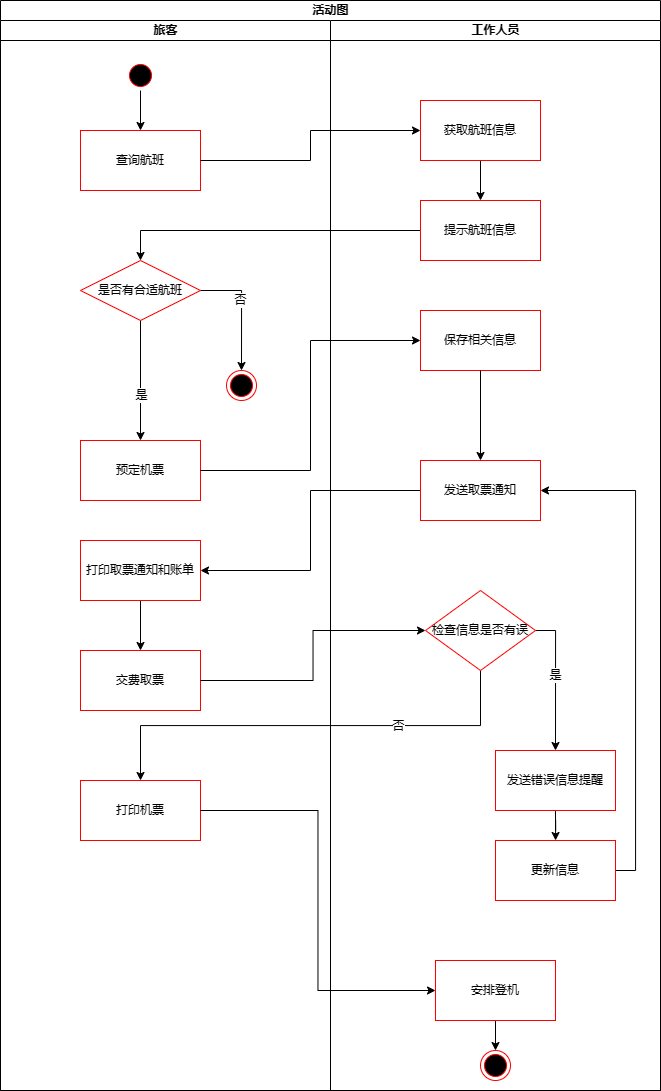

The diagram above was exported from draw.io. Its source (the exported page's mxGraphModel, read from the mxfile embedded in the PNG):
<mxGraphModel dx="1324" dy="732" grid="1" gridSize="10" guides="1" tooltips="1" connect="1" arrows="1" fold="1" page="1" pageScale="1" pageWidth="827" pageHeight="1169" math="0" shadow="0">
  <root>
    <mxCell id="0" />
    <mxCell id="1" parent="0" />
    <mxCell id="R-gfNX3bE267YXfzRcQb-5" value="活动图" style="swimlane;childLayout=stackLayout;resizeParent=1;resizeParentMax=0;startSize=20;html=1;" vertex="1" parent="1">
      <mxGeometry x="114" y="70" width="660" height="1090" as="geometry">
        <mxRectangle x="467.00000000000045" y="50" width="70" height="30" as="alternateBounds" />
      </mxGeometry>
    </mxCell>
    <mxCell id="R-gfNX3bE267YXfzRcQb-6" value="旅客" style="swimlane;startSize=20;html=1;" vertex="1" parent="R-gfNX3bE267YXfzRcQb-5">
      <mxGeometry y="20" width="330" height="1070" as="geometry">
        <mxRectangle y="20" width="40" height="460" as="alternateBounds" />
      </mxGeometry>
    </mxCell>
    <mxCell id="R-gfNX3bE267YXfzRcQb-12" value="" style="edgeStyle=orthogonalEdgeStyle;rounded=0;orthogonalLoop=1;jettySize=auto;html=1;" edge="1" parent="R-gfNX3bE267YXfzRcQb-6" source="R-gfNX3bE267YXfzRcQb-9" target="R-gfNX3bE267YXfzRcQb-11">
      <mxGeometry relative="1" as="geometry" />
    </mxCell>
    <mxCell id="R-gfNX3bE267YXfzRcQb-9" value="" style="ellipse;html=1;shape=startState;fillColor=#000000;strokeColor=#ff0000;" vertex="1" parent="R-gfNX3bE267YXfzRcQb-6">
      <mxGeometry x="125" y="40" width="30" height="30" as="geometry" />
    </mxCell>
    <mxCell id="R-gfNX3bE267YXfzRcQb-11" value="查询航班" style="whiteSpace=wrap;html=1;fillColor=none;strokeColor=#ff0000;" vertex="1" parent="R-gfNX3bE267YXfzRcQb-6">
      <mxGeometry x="80" y="110" width="120" height="60" as="geometry" />
    </mxCell>
    <mxCell id="R-gfNX3bE267YXfzRcQb-17" value="" style="edgeStyle=orthogonalEdgeStyle;rounded=0;orthogonalLoop=1;jettySize=auto;html=1;" edge="1" parent="R-gfNX3bE267YXfzRcQb-6" source="R-gfNX3bE267YXfzRcQb-14" target="R-gfNX3bE267YXfzRcQb-16">
      <mxGeometry relative="1" as="geometry" />
    </mxCell>
    <mxCell id="R-gfNX3bE267YXfzRcQb-23" value="是" style="edgeLabel;html=1;align=center;verticalAlign=middle;resizable=0;points=[];" vertex="1" connectable="0" parent="R-gfNX3bE267YXfzRcQb-17">
      <mxGeometry x="0.243" relative="1" as="geometry">
        <mxPoint as="offset" />
      </mxGeometry>
    </mxCell>
    <mxCell id="R-gfNX3bE267YXfzRcQb-21" style="edgeStyle=orthogonalEdgeStyle;rounded=0;orthogonalLoop=1;jettySize=auto;html=1;exitX=1;exitY=0.5;exitDx=0;exitDy=0;entryX=0.5;entryY=0;entryDx=0;entryDy=0;" edge="1" parent="R-gfNX3bE267YXfzRcQb-6" source="R-gfNX3bE267YXfzRcQb-14" target="R-gfNX3bE267YXfzRcQb-20">
      <mxGeometry relative="1" as="geometry" />
    </mxCell>
    <mxCell id="R-gfNX3bE267YXfzRcQb-22" value="否" style="edgeLabel;html=1;align=center;verticalAlign=middle;resizable=0;points=[];" vertex="1" connectable="0" parent="R-gfNX3bE267YXfzRcQb-21">
      <mxGeometry x="-0.1582" y="-2" relative="1" as="geometry">
        <mxPoint as="offset" />
      </mxGeometry>
    </mxCell>
    <mxCell id="R-gfNX3bE267YXfzRcQb-14" value="是否有合适航班" style="rhombus;whiteSpace=wrap;html=1;fillColor=none;strokeColor=#ff0000;" vertex="1" parent="R-gfNX3bE267YXfzRcQb-6">
      <mxGeometry x="80" y="240" width="120" height="60" as="geometry" />
    </mxCell>
    <mxCell id="R-gfNX3bE267YXfzRcQb-16" value="预定机票" style="whiteSpace=wrap;html=1;fillColor=none;strokeColor=#ff0000;" vertex="1" parent="R-gfNX3bE267YXfzRcQb-6">
      <mxGeometry x="80" y="420" width="120" height="60" as="geometry" />
    </mxCell>
    <mxCell id="R-gfNX3bE267YXfzRcQb-20" value="" style="ellipse;html=1;shape=endState;fillColor=#000000;strokeColor=#ff0000;" vertex="1" parent="R-gfNX3bE267YXfzRcQb-6">
      <mxGeometry x="226" y="350" width="30" height="30" as="geometry" />
    </mxCell>
    <mxCell id="R-gfNX3bE267YXfzRcQb-37" style="edgeStyle=orthogonalEdgeStyle;rounded=0;orthogonalLoop=1;jettySize=auto;html=1;exitX=0.5;exitY=1;exitDx=0;exitDy=0;" edge="1" parent="R-gfNX3bE267YXfzRcQb-6" source="R-gfNX3bE267YXfzRcQb-29" target="R-gfNX3bE267YXfzRcQb-30">
      <mxGeometry relative="1" as="geometry" />
    </mxCell>
    <mxCell id="R-gfNX3bE267YXfzRcQb-29" value="打印取票通知和账单" style="whiteSpace=wrap;html=1;fillColor=none;strokeColor=#ff0000;" vertex="1" parent="R-gfNX3bE267YXfzRcQb-6">
      <mxGeometry x="80" y="520" width="120" height="60" as="geometry" />
    </mxCell>
    <mxCell id="R-gfNX3bE267YXfzRcQb-30" value="交费取票" style="whiteSpace=wrap;html=1;fillColor=none;strokeColor=#ff0000;" vertex="1" parent="R-gfNX3bE267YXfzRcQb-6">
      <mxGeometry x="80" y="630" width="120" height="60" as="geometry" />
    </mxCell>
    <mxCell id="R-gfNX3bE267YXfzRcQb-43" value="打印机票" style="whiteSpace=wrap;html=1;fillColor=none;strokeColor=#ff0000;" vertex="1" parent="R-gfNX3bE267YXfzRcQb-6">
      <mxGeometry x="80" y="760" width="120" height="60" as="geometry" />
    </mxCell>
    <mxCell id="R-gfNX3bE267YXfzRcQb-31" style="edgeStyle=orthogonalEdgeStyle;rounded=0;orthogonalLoop=1;jettySize=auto;html=1;exitX=1;exitY=0.5;exitDx=0;exitDy=0;entryX=0;entryY=0.5;entryDx=0;entryDy=0;" edge="1" parent="R-gfNX3bE267YXfzRcQb-5" source="R-gfNX3bE267YXfzRcQb-11" target="R-gfNX3bE267YXfzRcQb-24">
      <mxGeometry relative="1" as="geometry" />
    </mxCell>
    <mxCell id="R-gfNX3bE267YXfzRcQb-33" style="edgeStyle=orthogonalEdgeStyle;rounded=0;orthogonalLoop=1;jettySize=auto;html=1;exitX=0;exitY=0.5;exitDx=0;exitDy=0;entryX=0.5;entryY=0;entryDx=0;entryDy=0;" edge="1" parent="R-gfNX3bE267YXfzRcQb-5" source="R-gfNX3bE267YXfzRcQb-25" target="R-gfNX3bE267YXfzRcQb-14">
      <mxGeometry relative="1" as="geometry" />
    </mxCell>
    <mxCell id="R-gfNX3bE267YXfzRcQb-34" style="edgeStyle=orthogonalEdgeStyle;rounded=0;orthogonalLoop=1;jettySize=auto;html=1;exitX=1;exitY=0.5;exitDx=0;exitDy=0;entryX=0;entryY=0.5;entryDx=0;entryDy=0;" edge="1" parent="R-gfNX3bE267YXfzRcQb-5" source="R-gfNX3bE267YXfzRcQb-16" target="R-gfNX3bE267YXfzRcQb-26">
      <mxGeometry relative="1" as="geometry" />
    </mxCell>
    <mxCell id="R-gfNX3bE267YXfzRcQb-36" style="edgeStyle=orthogonalEdgeStyle;rounded=0;orthogonalLoop=1;jettySize=auto;html=1;exitX=0;exitY=0.5;exitDx=0;exitDy=0;entryX=1;entryY=0.5;entryDx=0;entryDy=0;" edge="1" parent="R-gfNX3bE267YXfzRcQb-5" source="R-gfNX3bE267YXfzRcQb-28" target="R-gfNX3bE267YXfzRcQb-29">
      <mxGeometry relative="1" as="geometry" />
    </mxCell>
    <mxCell id="R-gfNX3bE267YXfzRcQb-44" style="edgeStyle=orthogonalEdgeStyle;rounded=0;orthogonalLoop=1;jettySize=auto;html=1;exitX=1;exitY=0.5;exitDx=0;exitDy=0;" edge="1" parent="R-gfNX3bE267YXfzRcQb-5" source="R-gfNX3bE267YXfzRcQb-30" target="R-gfNX3bE267YXfzRcQb-42">
      <mxGeometry relative="1" as="geometry" />
    </mxCell>
    <mxCell id="R-gfNX3bE267YXfzRcQb-46" style="edgeStyle=orthogonalEdgeStyle;rounded=0;orthogonalLoop=1;jettySize=auto;html=1;exitX=0.5;exitY=1;exitDx=0;exitDy=0;" edge="1" parent="R-gfNX3bE267YXfzRcQb-5" source="R-gfNX3bE267YXfzRcQb-42" target="R-gfNX3bE267YXfzRcQb-43">
      <mxGeometry relative="1" as="geometry" />
    </mxCell>
    <mxCell id="R-gfNX3bE267YXfzRcQb-48" value="否" style="edgeLabel;html=1;align=center;verticalAlign=middle;resizable=0;points=[];" vertex="1" connectable="0" parent="R-gfNX3bE267YXfzRcQb-46">
      <mxGeometry x="-0.39" relative="1" as="geometry">
        <mxPoint as="offset" />
      </mxGeometry>
    </mxCell>
    <mxCell id="R-gfNX3bE267YXfzRcQb-47" style="edgeStyle=orthogonalEdgeStyle;rounded=0;orthogonalLoop=1;jettySize=auto;html=1;exitX=1;exitY=0.5;exitDx=0;exitDy=0;entryX=0;entryY=0.5;entryDx=0;entryDy=0;" edge="1" parent="R-gfNX3bE267YXfzRcQb-5" source="R-gfNX3bE267YXfzRcQb-43" target="R-gfNX3bE267YXfzRcQb-27">
      <mxGeometry relative="1" as="geometry" />
    </mxCell>
    <mxCell id="R-gfNX3bE267YXfzRcQb-7" value="工作人员" style="swimlane;startSize=20;html=1;" vertex="1" parent="R-gfNX3bE267YXfzRcQb-5">
      <mxGeometry x="330" y="20" width="330" height="1070" as="geometry" />
    </mxCell>
    <mxCell id="R-gfNX3bE267YXfzRcQb-32" style="edgeStyle=orthogonalEdgeStyle;rounded=0;orthogonalLoop=1;jettySize=auto;html=1;exitX=0.5;exitY=1;exitDx=0;exitDy=0;" edge="1" parent="R-gfNX3bE267YXfzRcQb-7" source="R-gfNX3bE267YXfzRcQb-24" target="R-gfNX3bE267YXfzRcQb-25">
      <mxGeometry relative="1" as="geometry" />
    </mxCell>
    <mxCell id="R-gfNX3bE267YXfzRcQb-24" value="获取航班信息" style="whiteSpace=wrap;html=1;fillColor=none;strokeColor=#ff0000;" vertex="1" parent="R-gfNX3bE267YXfzRcQb-7">
      <mxGeometry x="90" y="80" width="120" height="60" as="geometry" />
    </mxCell>
    <mxCell id="R-gfNX3bE267YXfzRcQb-25" value="提示航班信息" style="whiteSpace=wrap;html=1;fillColor=none;strokeColor=#ff0000;" vertex="1" parent="R-gfNX3bE267YXfzRcQb-7">
      <mxGeometry x="90" y="180" width="120" height="60" as="geometry" />
    </mxCell>
    <mxCell id="R-gfNX3bE267YXfzRcQb-26" value="保存相关信息" style="whiteSpace=wrap;html=1;fillColor=none;strokeColor=#ff0000;" vertex="1" parent="R-gfNX3bE267YXfzRcQb-7">
      <mxGeometry x="90" y="290" width="120" height="60" as="geometry" />
    </mxCell>
    <mxCell id="R-gfNX3bE267YXfzRcQb-40" style="edgeStyle=orthogonalEdgeStyle;rounded=0;orthogonalLoop=1;jettySize=auto;html=1;exitX=0.5;exitY=1;exitDx=0;exitDy=0;entryX=0.5;entryY=0;entryDx=0;entryDy=0;" edge="1" parent="R-gfNX3bE267YXfzRcQb-7" source="R-gfNX3bE267YXfzRcQb-27" target="R-gfNX3bE267YXfzRcQb-39">
      <mxGeometry relative="1" as="geometry" />
    </mxCell>
    <mxCell id="R-gfNX3bE267YXfzRcQb-27" value="安排登机" style="whiteSpace=wrap;html=1;fillColor=none;strokeColor=#ff0000;" vertex="1" parent="R-gfNX3bE267YXfzRcQb-7">
      <mxGeometry x="105" y="940" width="120" height="60" as="geometry" />
    </mxCell>
    <mxCell id="R-gfNX3bE267YXfzRcQb-39" value="" style="ellipse;html=1;shape=endState;fillColor=#000000;strokeColor=#ff0000;" vertex="1" parent="R-gfNX3bE267YXfzRcQb-7">
      <mxGeometry x="150" y="1030" width="30" height="30" as="geometry" />
    </mxCell>
    <mxCell id="R-gfNX3bE267YXfzRcQb-28" value="发送取票通知" style="whiteSpace=wrap;html=1;fillColor=none;strokeColor=#ff0000;" vertex="1" parent="R-gfNX3bE267YXfzRcQb-7">
      <mxGeometry x="90" y="440" width="120" height="60" as="geometry" />
    </mxCell>
    <mxCell id="R-gfNX3bE267YXfzRcQb-35" style="edgeStyle=orthogonalEdgeStyle;rounded=0;orthogonalLoop=1;jettySize=auto;html=1;exitX=0.5;exitY=1;exitDx=0;exitDy=0;entryX=0.5;entryY=0;entryDx=0;entryDy=0;" edge="1" parent="R-gfNX3bE267YXfzRcQb-7" source="R-gfNX3bE267YXfzRcQb-26" target="R-gfNX3bE267YXfzRcQb-28">
      <mxGeometry relative="1" as="geometry" />
    </mxCell>
    <mxCell id="R-gfNX3bE267YXfzRcQb-51" style="edgeStyle=orthogonalEdgeStyle;rounded=0;orthogonalLoop=1;jettySize=auto;html=1;exitX=0.5;exitY=1;exitDx=0;exitDy=0;" edge="1" parent="R-gfNX3bE267YXfzRcQb-7" source="R-gfNX3bE267YXfzRcQb-41" target="R-gfNX3bE267YXfzRcQb-50">
      <mxGeometry relative="1" as="geometry" />
    </mxCell>
    <mxCell id="R-gfNX3bE267YXfzRcQb-41" value="发送错误信息提醒" style="whiteSpace=wrap;html=1;fillColor=none;strokeColor=#ff0000;" vertex="1" parent="R-gfNX3bE267YXfzRcQb-7">
      <mxGeometry x="165" y="730" width="120" height="60" as="geometry" />
    </mxCell>
    <mxCell id="R-gfNX3bE267YXfzRcQb-45" style="edgeStyle=orthogonalEdgeStyle;rounded=0;orthogonalLoop=1;jettySize=auto;html=1;entryX=0.5;entryY=0;entryDx=0;entryDy=0;exitX=1;exitY=0.5;exitDx=0;exitDy=0;" edge="1" parent="R-gfNX3bE267YXfzRcQb-7" source="R-gfNX3bE267YXfzRcQb-42" target="R-gfNX3bE267YXfzRcQb-41">
      <mxGeometry relative="1" as="geometry">
        <mxPoint x="146" y="670" as="sourcePoint" />
      </mxGeometry>
    </mxCell>
    <mxCell id="R-gfNX3bE267YXfzRcQb-49" value="是" style="edgeLabel;html=1;align=center;verticalAlign=middle;resizable=0;points=[];" vertex="1" connectable="0" parent="R-gfNX3bE267YXfzRcQb-45">
      <mxGeometry x="-0.0836" y="-1" relative="1" as="geometry">
        <mxPoint as="offset" />
      </mxGeometry>
    </mxCell>
    <mxCell id="R-gfNX3bE267YXfzRcQb-42" value="检查信息是否有误" style="rhombus;whiteSpace=wrap;html=1;fillColor=none;strokeColor=#ff0000;" vertex="1" parent="R-gfNX3bE267YXfzRcQb-7">
      <mxGeometry x="95" y="570" width="110" height="80" as="geometry" />
    </mxCell>
    <mxCell id="R-gfNX3bE267YXfzRcQb-52" style="edgeStyle=orthogonalEdgeStyle;rounded=0;orthogonalLoop=1;jettySize=auto;html=1;exitX=1;exitY=0.5;exitDx=0;exitDy=0;entryX=1;entryY=0.5;entryDx=0;entryDy=0;" edge="1" parent="R-gfNX3bE267YXfzRcQb-7" source="R-gfNX3bE267YXfzRcQb-50" target="R-gfNX3bE267YXfzRcQb-28">
      <mxGeometry relative="1" as="geometry" />
    </mxCell>
    <mxCell id="R-gfNX3bE267YXfzRcQb-50" value="更新信息" style="whiteSpace=wrap;html=1;fillColor=none;strokeColor=#ff0000;" vertex="1" parent="R-gfNX3bE267YXfzRcQb-7">
      <mxGeometry x="165" y="820" width="120" height="60" as="geometry" />
    </mxCell>
  </root>
</mxGraphModel>